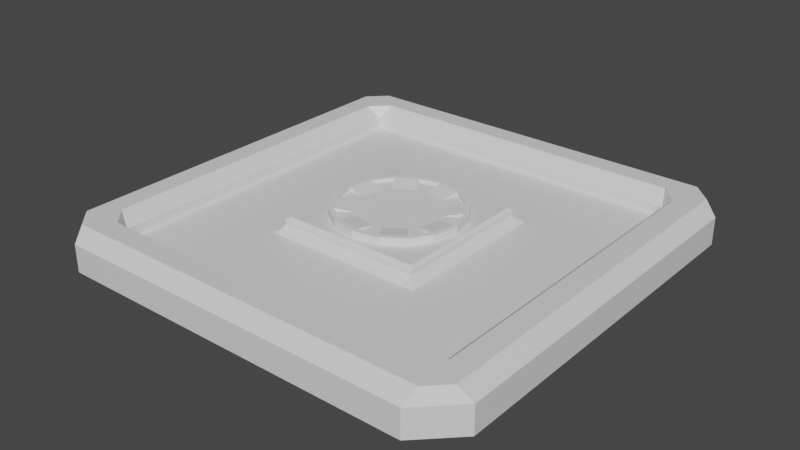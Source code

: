 # Source: Station.blend  (saved by Blender 2.90.8; exported with 4.5.12 LTS)
import bpy
from mathutils import Matrix  # noqa: F401  (used for matrix-valued properties, if any)

bpy.ops.wm.read_factory_settings(use_empty=True)
scene = bpy.context.scene
scene.name = 'Scene'

# ---- collections
col_collection = bpy.data.collections.new('Collection'); scene.collection.children.link(col_collection)

# ---- materials (node trees are filled in below, after node groups)
mat_material = bpy.data.materials.new('Material')
mat_material.alpha_threshold = 0.0
mat_material.use_transparent_shadow = False
mat_material.line_color = (0.0, 0.0, 0.0, 1.0)

# ---- material node trees
mat_material.use_nodes = True; mat_material.node_tree.nodes.clear()
_N = mat_material.node_tree.nodes; _L = mat_material.node_tree.links
n0 = _N.new('ShaderNodeOutputMaterial'); n0.name = 'Material Output'; n0.location = (300, 300)
n1 = _N.new('ShaderNodeBsdfPrincipled'); n1.name = 'Principled BSDF'; n1.location = (10, 300)
n1.distribution = 'GGX'
n1.subsurface_method = 'BURLEY'
n1.inputs[2].default_value = 0.4
n1.inputs[3].default_value = 1.45
n1.inputs[27].default_value = (0.0, 0.0, 0.0, 1.0)
n1.inputs[28].default_value = 1.0
_L.new(n1.outputs[0], n0.inputs[0])
n0.is_active_output = True

# ---- world
world_world = bpy.data.worlds.new('World'); scene.world = world_world
world_world.use_nodes = True; world_world.node_tree.nodes.clear()
_N = world_world.node_tree.nodes; _L = world_world.node_tree.links
n0 = _N.new('ShaderNodeOutputWorld'); n0.name = 'World Output'; n0.location = (300, 300)
n1 = _N.new('ShaderNodeBackground'); n1.name = 'Background'; n1.location = (10, 300)
n1.inputs[0].default_value = (0.05088, 0.05088, 0.05088, 1.0)
_L.new(n1.outputs[0], n0.inputs[0])
n0.is_active_output = True
world_world.color = (0.05088, 0.05088, 0.05088)
world_world.use_sun_shadow = False
world_world.sun_shadow_jitter_overblur = 0.0

# ---- meshes
me_cube = bpy.data.meshes.new('Cube')
me_cube.from_pydata([(2.351, -2.351, 0.122), (-2.351, -2.351, 0.122), (2.351, 2.351, 0.122), (-2.351, 2.351, 0.122), (1.108, -1.108, 0.122), (-1.108, -1.108, 0.122), (1.108, 1.108, 0.122), (-1.108, 1.108, 0.122), (1.033, -1.033, 0.1734), (-1.033, -1.033, 0.1734), (1.033, 1.033, 0.1734), (-1.033, 1.033, 0.1734), (0.9969, -0.9969, 0.2328), (-0.9969, -0.9969, 0.2328), (0.9969, 0.9969, 0.2328), (-0.9969, 0.9969, 0.2328), (2.573, -2.824, 0.433), (2.824, -2.573, 0.433), (-2.573, -2.824, 0.433), (-2.824, -2.573, 0.433), (2.824, 2.573, 0.433), (2.573, 2.824, 0.433), (-2.824, 2.573, 0.433), (-2.573, 2.824, 0.433), (2.278, -2.529, 0.433), (2.529, -2.278, 0.433), (2.351, -2.351, 0.2556), (-2.278, -2.529, 0.433), (-2.351, -2.351, 0.2556), (-2.529, -2.278, 0.433), (2.529, 2.278, 0.433), (2.278, 2.529, 0.433), (2.351, 2.351, 0.2556), (-2.529, 2.278, 0.433), (-2.351, 2.351, 0.2556), (-2.278, 2.529, 0.433), (-0.9545, 0.9545, 0.335), (-0.9969, 0.9969, 0.2926), (0.9545, 0.9545, 0.335), (0.9969, 0.9969, 0.2926), (-0.9545, -0.9545, 0.335), (-0.9969, -0.9969, 0.2926), (0.9545, -0.9545, 0.335), (0.9969, -0.9969, 0.2926), (2.505, 3.001, 0.122), (3.001, 2.505, 0.122), (2.505, 3.001, -0.122), (3.001, 2.505, -0.122), (3.001, -2.505, 0.122), (2.505, -3.001, 0.122), (3.001, -2.505, -0.122), (2.505, -3.001, -0.122), (-3.001, 2.505, 0.122), (-2.505, 3.001, 0.122), (-3.001, 2.505, -0.122), (-2.505, 3.001, -0.122), (-2.505, -3.001, 0.122), (-3.001, -2.505, 0.122), (-2.505, -3.001, -0.122), (-3.001, -2.505, -0.122), (2.505, -3.001, 0.2556), (3.001, -2.505, 0.2556), (2.824, -2.573, 0.433), (2.573, -2.824, 0.433), (-3.001, -2.505, 0.2556), (-2.505, -3.001, 0.2556), (-2.573, -2.824, 0.433), (-2.824, -2.573, 0.433), (3.001, 2.505, 0.2556), (2.505, 3.001, 0.2556), (2.573, 2.824, 0.433), (2.824, 2.573, 0.433), (-2.505, 3.001, 0.2556), (-3.001, 2.505, 0.2556), (-2.824, 2.573, 0.433), (-2.573, 2.824, 0.433)], [], [(21, 23, 35, 31), (56, 49, 60, 65), (52, 57, 64, 73), (51, 49, 56, 58), (44, 53, 72, 69), (47, 45, 48, 50), (3, 1, 5, 7), (2, 0, 26, 32), (3, 2, 32, 34), (16, 18, 66, 65, 60, 63), (6, 7, 11, 10), (1, 0, 4, 5), (2, 3, 7, 6), (0, 2, 6, 4), (8, 10, 14, 12), (4, 6, 10, 8), (7, 5, 9, 11), (5, 4, 8, 9), (38, 36, 40, 42), (11, 9, 13, 15), (9, 8, 12, 13), (10, 11, 15, 14), (18, 16, 24, 27), (0, 1, 28, 26), (54, 55, 46, 47, 50, 51, 58, 59), (48, 45, 68, 61), (17, 20, 30, 25), (12, 14, 39, 43), (1, 3, 34, 28), (22, 19, 29, 33), (20, 17, 62, 61, 68, 71), (19, 22, 74, 73, 64, 67), (23, 21, 70, 69, 72, 75), (24, 25, 26), (27, 28, 29), (30, 31, 32), (33, 34, 35), (16, 63, 62, 17), (18, 19, 67, 66), (20, 71, 70, 21), (22, 23, 75, 74), (26, 28, 27, 24), (32, 26, 25, 30), (28, 34, 33, 29), (34, 32, 31, 35), (21, 31, 30, 20), (24, 16, 17, 25), (22, 33, 35, 23), (29, 19, 18, 27), (59, 57, 52, 54), (13, 12, 43, 41), (14, 15, 37, 39), (42, 40, 41, 43), (36, 38, 39, 37), (40, 36, 37, 41), (38, 42, 43, 39), (15, 13, 41, 37), (60, 61, 62, 63), (64, 65, 66, 67), (68, 69, 70, 71), (72, 73, 74, 75), (45, 47, 46, 44), (58, 56, 57, 59), (49, 51, 50, 48), (53, 55, 54, 52), (64, 57, 56, 65), (48, 61, 60, 49), (44, 69, 68, 45), (72, 53, 52, 73), (55, 53, 44, 46)])
_uv = me_cube.uv_layers.new(name='UVMap')
_uv.uv.foreach_set('vector', [0.625, 0.4892, 0.625, 0.2608, 0.625, 0.2614, 0.625, 0.4886, 0.625, 0.9793, 0.625, 0.7707, 0.625, 0.7707, 0.625, 0.9793, 0.625, 0.2293, 0.625, 0.02066, 0.625, 0.02066, 0.625, 0.2293, 0.375, 0.7707, 0.625, 0.7707, 0.625, 0.9793, 0.375, 0.9793, 0.625, 0.4793, 0.625, 0.2707, 0.625, 0.2707, 0.625, 0.4793, 0.375, 0.5207, 0.625, 0.5207, 0.625, 0.7293, 0.375, 0.7293, 0.625, 0.25, 0.625, 0.0, 0.625, 0.0, 0.625, 0.25, 0.625, 0.5, 0.625, 0.75, 0.625, 0.75, 0.625, 0.5, 0.625, 0.25, 0.625, 0.5, 0.625, 0.5, 0.625, 0.25, 0.625, 0.7608, 0.625, 0.9892, 0.625, 0.9892, 0.625, 0.9793, 0.625, 0.7707, 0.625, 0.7608, 0.625, 0.5, 0.625, 0.25, 0.625, 0.25, 0.625, 0.5, 0.625, 1.0, 0.625, 0.75, 0.625, 0.75, 0.625, 1.0, 0.625, 0.5, 0.625, 0.25, 0.625, 0.25, 0.625, 0.5, 0.625, 0.75, 0.625, 0.5, 0.625, 0.5, 0.625, 0.75, 0.625, 0.75, 0.625, 0.5, 0.625, 0.5, 0.625, 0.75, 0.625, 0.75, 0.625, 0.5, 0.625, 0.5, 0.625, 0.75, 0.625, 0.25, 0.625, 0.0, 0.625, 0.0, 0.625, 0.25, 0.625, 1.0, 0.625, 0.75, 0.625, 0.75, 0.625, 1.0, 0.6303, 0.5053, 0.8697, 0.5053, 0.8697, 0.7447, 0.6303, 0.7447, 0.625, 0.25, 0.625, 0.0, 0.625, 0.0, 0.625, 0.25, 0.625, 1.0, 0.625, 0.75, 0.625, 0.75, 0.625, 1.0, 0.625, 0.5, 0.625, 0.25, 0.625, 0.25, 0.625, 0.5, 0.625, 0.9892, 0.625, 0.7608, 0.625, 0.7614, 0.625, 0.9886, 0.625, 0.75, 0.625, 1.0, 0.625, 1.0, 0.625, 0.75, 0.125, 0.5207, 0.1457, 0.5, 0.3543, 0.5, 0.375, 0.5207, 0.375, 0.7293, 0.3543, 0.75, 0.1457, 0.75, 0.125, 0.7293, 0.625, 0.7293, 0.625, 0.5207, 0.625, 0.5207, 0.625, 0.7293, 0.625, 0.7392, 0.625, 0.5108, 0.625, 0.5114, 0.625, 0.7386, 0.625, 0.75, 0.625, 0.5, 0.625, 0.5, 0.625, 0.75, 0.625, 0.0, 0.625, 0.25, 0.625, 0.25, 0.625, 0.0, 0.625, 0.2392, 0.625, 0.01075, 0.625, 0.01135, 0.625, 0.2386, 0.625, 0.5108, 0.625, 0.7392, 0.625, 0.7392, 0.625, 0.7293, 0.625, 0.5207, 0.625, 0.5108, 0.625, 0.01075, 0.625, 0.2392, 0.625, 0.2392, 0.625, 0.2293, 0.625, 0.02066, 0.625, 0.01075, 0.625, 0.2608, 0.625, 0.4892, 0.625, 0.4892, 0.625, 0.4793, 0.625, 0.2707, 0.625, 0.2608, 0.625, 0.7614, 0.625, 0.7386, 0.625, 0.75, 0.625, -0.01022, 0.625, 0.0, 0.625, 0.003905, 0.625, 0.5114, 0.625, 0.4886, 0.625, 0.5, 0.625, 0.2386, 0.625, 0.25, 0.625, 0.2614, 0.625, 0.7608, 0.625, 0.7608, 0.625, 0.7392, 0.625, 0.7392, 0.625, -0.01084, 0.625, 0.01783, 0.625, 0.01783, 0.625, -0.01084, 0.625, 0.5108, 0.625, 0.5108, 0.625, 0.4892, 0.625, 0.4892, 0.625, 0.2392, 0.625, 0.2608, 0.625, 0.2608, 0.625, 0.2392, 0.625, 0.75, 0.625, 1.0, 0.625, 0.9886, 0.625, 0.7614, 0.625, 0.5, 0.625, 0.75, 0.625, 0.7386, 0.625, 0.5114, 0.625, 0.0, 0.625, 0.25, 0.625, 0.2386, 0.625, 0.01135, 0.625, 0.25, 0.625, 0.5, 0.625, 0.4886, 0.625, 0.2614, 0.625, 0.4892, 0.625, 0.4886, 0.625, 0.5114, 0.625, 0.5108, 0.625, 0.7614, 0.625, 0.7608, 0.625, 0.7392, 0.625, 0.7386, 0.625, 0.2392, 0.625, 0.2386, 0.625, 0.2614, 0.625, 0.2608, 0.625, 0.01135, 0.625, 0.01075, 0.625, 0.0, 0.625, 0.0, 0.375, 0.02066, 0.625, 0.02066, 0.625, 0.2293, 0.375, 0.2293, 0.625, 1.0, 0.625, 0.75, 0.625, 0.75, 0.625, 1.0, 0.625, 0.5, 0.625, 0.25, 0.625, 0.25, 0.625, 0.5, 0.6303, 0.7447, 0.8697, 0.7447, 0.875, 0.75, 0.625, 0.75, 0.8697, 0.5053, 0.6303, 0.5053, 0.625, 0.5, 0.875, 0.5, 0.8697, 0.7447, 0.8697, 0.5053, 0.875, 0.5, 0.875, 0.75, 0.6303, 0.5053, 0.6303, 0.7447, 0.625, 0.75, 0.625, 0.5, 0.625, 0.25, 0.625, 0.0, 0.625, 0.0, 0.625, 0.25, 0.625, 0.7707, 0.625, 0.75, 0.625, 0.7392, 0.625, 0.7608, 0.625, 0.02066, 0.625, 0.003843, 0.625, 0.008005, 0.625, 0.01075, 0.625, 0.5207, 0.625, 0.5, 0.625, 0.4892, 0.625, 0.5108, 0.625, 0.2707, 0.625, 0.25, 0.625, 0.2392, 0.625, 0.2608, 0.625, 0.5207, 0.375, 0.5207, 0.375, 0.4793, 0.625, 0.4793, 0.375, 0.0, 0.625, 0.0, 0.625, 0.02066, 0.375, 0.02066, 0.625, 0.7707, 0.375, 0.7707, 0.375, 0.7293, 0.625, 0.7293, 0.625, 0.2707, 0.375, 0.2707, 0.375, 0.2293, 0.625, 0.2293, 0.625, 0.02066, 0.625, 0.02066, 0.625, 0.0, 0.625, 0.0, 0.625, 0.7293, 0.625, 0.7293, 0.625, 0.7707, 0.625, 0.7707, 0.625, 0.4793, 0.625, 0.4793, 0.625, 0.5207, 0.625, 0.5207, 0.625, 0.2707, 0.625, 0.2707, 0.625, 0.2293, 0.625, 0.2293, 0.375, 0.2707, 0.625, 0.2707, 0.625, 0.4793, 0.375, 0.4793])
me_cube.materials.append(mat_material)
me_cube.use_remesh_preserve_volume = False
me_cube.use_remesh_preserve_attributes = False
me_cube.use_mirror_vertex_groups = False
me_cube.update()
me_cylinder = bpy.data.meshes.new('Cylinder')
me_cylinder.from_pydata([(1.405e-08, 0.8875, -0.05452), (1.405e-08, 0.8875, 0.06132), (0.3396, 0.8199, -0.05452), (0.3396, 0.8199, 0.06132), (0.6275, 0.6275, -0.05452), (0.6275, 0.6275, 0.06132), (0.8199, 0.3396, -0.05452), (0.8199, 0.3396, 0.06132), (0.8875, -4.131e-08, -0.05452), (0.8875, -4.131e-08, 0.06132), (0.8199, -0.3396, -0.05452), (0.8199, -0.3396, 0.06132), (0.6275, -0.6275, -0.05452), (0.6275, -0.6275, 0.06132), (0.3396, -0.8199, -0.05452), (0.3396, -0.8199, 0.06132), (1.48e-07, -0.8875, -0.05452), (1.48e-07, -0.8875, 0.06132), (-0.3396, -0.8199, -0.05452), (-0.3396, -0.8199, 0.06132), (-0.6275, -0.6275, -0.05452), (-0.6275, -0.6275, 0.06132), (-0.8199, -0.3396, -0.05452), (-0.8199, -0.3396, 0.06132), (-0.8875, 8.067e-09, -0.05452), (-0.8875, 8.067e-09, 0.06132), (-0.8199, 0.3396, -0.05452), (-0.8199, 0.3396, 0.06132), (-0.6275, 0.6275, -0.05452), (-0.6275, 0.6275, 0.06132), (-0.3396, 0.8199, -0.05452), (-0.3396, 0.8199, 0.06132), (0.3136, 0.7571, 0.06132), (1.682e-08, 0.8195, 0.06132), (0.5794, 0.5794, 0.06132), (0.7571, 0.3136, 0.06132), (0.8195, -3.729e-08, 0.06132), (0.7571, -0.3136, 0.06132), (0.5794, -0.5794, 0.06132), (0.3136, -0.7571, 0.06132), (1.406e-07, -0.8195, 0.06132), (-0.3136, -0.7571, 0.06132), (-0.5794, -0.5794, 0.06132), (-0.7571, -0.3136, 0.06132), (-0.8195, 8.305e-09, 0.06132), (-0.7571, 0.3136, 0.06132), (-0.5794, 0.5794, 0.06132), (-0.3136, 0.7571, 0.06132), (0.3136, 0.7571, 0.01668), (1.678e-08, 0.8195, 0.01668), (0.5794, 0.5794, 0.01668), (0.7571, 0.3136, 0.01668), (0.8195, -3.729e-08, 0.01668), (0.7571, -0.3136, 0.01668), (0.5794, -0.5794, 0.01668), (0.3136, -0.7571, 0.01668), (1.405e-07, -0.8195, 0.01668), (-0.3136, -0.7571, 0.01668), (-0.5794, -0.5794, 0.01668), (-0.7571, -0.3136, 0.01668), (-0.8195, 8.305e-09, 0.01668), (-0.7571, 0.3136, 0.01668), (-0.5794, 0.5794, 0.01668), (-0.3136, 0.7571, 0.01668), (0.2526, 0.4505, 0.00803), (-0.06099, 0.5128, 0.00803), (0.4971, 0.1399, 0.00803), (0.3195, 0.4058, 0.00803), (0.4505, -0.2526, 0.00803), (0.5128, 0.06099, 0.00803), (0.1399, -0.4971, 0.00803), (0.4058, -0.3195, 0.00803), (-0.2526, -0.4505, 0.00803), (0.06099, -0.5128, 0.00803), (-0.4971, -0.1399, 0.00803), (-0.3195, -0.4058, 0.00803), (-0.4505, 0.2526, 0.00803), (-0.5128, -0.06099, 0.00803), (-0.1399, 0.4971, 0.00803), (-0.4058, 0.3195, 0.00803), (0.2526, 0.4505, -0.0366), (-0.06099, 0.5128, -0.0366), (0.4971, 0.1399, -0.0366), (0.3195, 0.4058, -0.0366), (0.4505, -0.2526, -0.0366), (0.5128, 0.06099, -0.0366), (0.1399, -0.4971, -0.0366), (0.4058, -0.3195, -0.0366), (-0.2526, -0.4505, -0.0366), (0.06099, -0.5128, -0.0366), (-0.4971, -0.1399, -0.0366), (-0.3195, -0.4058, -0.0366), (-0.4505, 0.2526, -0.0366), (-0.5128, -0.06099, -0.0366), (-0.1399, 0.4971, -0.0366), (-0.4058, 0.3195, -0.0366)], [], [(0, 1, 3, 2), (2, 3, 5, 4), (4, 5, 7, 6), (6, 7, 9, 8), (8, 9, 11, 10), (10, 11, 13, 12), (12, 13, 15, 14), (14, 15, 17, 16), (16, 17, 19, 18), (18, 19, 21, 20), (20, 21, 23, 22), (22, 23, 25, 24), (24, 25, 27, 26), (26, 27, 29, 28), (11, 9, 36, 37), (28, 29, 31, 30), (30, 31, 1, 0), (0, 2, 4, 6, 8, 10, 12, 14, 16, 18, 20, 22, 24, 26, 28, 30), (44, 60, 93, 77), (21, 19, 41, 42), (31, 29, 46, 47), (7, 5, 34, 35), (17, 15, 39, 40), (3, 1, 33, 32), (27, 25, 44, 45), (13, 11, 37, 38), (23, 21, 42, 43), (1, 31, 47, 33), (9, 7, 35, 36), (19, 17, 40, 41), (29, 27, 45, 46), (5, 3, 32, 34), (15, 13, 38, 39), (25, 23, 43, 44), (48, 49, 63, 62, 61, 60, 59, 58, 57, 56, 55, 54, 53, 52, 51, 50), (36, 35, 51, 52), (44, 43, 59, 60), (54, 55, 86, 87), (36, 52, 85, 69), (38, 37, 53, 54), (46, 45, 61, 62), (43, 42, 75, 74), (51, 35, 66, 82), (40, 39, 55, 56), (34, 50, 83, 67), (33, 47, 63, 49), (52, 53, 84, 85), (34, 32, 48, 50), (42, 41, 57, 58), (59, 43, 74, 90), (74, 75, 91, 90), (68, 69, 85, 84), (76, 77, 93, 92), (70, 71, 87, 86), (78, 79, 95, 94), (64, 65, 81, 80), (72, 73, 89, 88), (66, 67, 83, 82), (45, 44, 77, 76), (53, 37, 68, 84), (56, 57, 88, 89), (32, 33, 65, 64), (61, 45, 76, 92), (47, 46, 79, 78), (38, 54, 87, 71), (58, 59, 90, 91), (35, 34, 67, 66), (46, 62, 95, 79), (55, 39, 70, 86), (60, 61, 92, 93), (37, 36, 69, 68), (63, 47, 78, 94), (49, 48, 80, 81), (40, 56, 89, 73), (62, 63, 94, 95), (39, 38, 71, 70), (33, 49, 81, 65), (50, 51, 82, 83), (48, 32, 64, 80), (42, 58, 91, 75), (41, 40, 73, 72), (57, 41, 72, 88)])
_uv = me_cylinder.uv_layers.new(name='UVMap')
_uv.uv.foreach_set('vector', [1.0, 0.5, 1.0, 1.0, 0.9375, 1.0, 0.9375, 0.5, 0.9375, 0.5, 0.9375, 1.0, 0.875, 1.0, 0.875, 0.5, 0.875, 0.5, 0.875, 1.0, 0.8125, 1.0, 0.8125, 0.5, 0.8125, 0.5, 0.8125, 1.0, 0.75, 1.0, 0.75, 0.5, 0.75, 0.5, 0.75, 1.0, 0.6875, 1.0, 0.6875, 0.5, 0.6875, 0.5, 0.6875, 1.0, 0.625, 1.0, 0.625, 0.5, 0.625, 0.5, 0.625, 1.0, 0.5625, 1.0, 0.5625, 0.5, 0.5625, 0.5, 0.5625, 1.0, 0.5, 1.0, 0.5, 0.5, 0.5, 0.5, 0.5, 1.0, 0.4375, 1.0, 0.4375, 0.5, 0.4375, 0.5, 0.4375, 1.0, 0.375, 1.0, 0.375, 0.5, 0.375, 0.5, 0.375, 1.0, 0.3125, 1.0, 0.3125, 0.5, 0.3125, 0.5, 0.3125, 1.0, 0.25, 1.0, 0.25, 0.5, 0.25, 0.5, 0.25, 1.0, 0.1875, 1.0, 0.1875, 0.5, 0.1875, 0.5, 0.1875, 1.0, 0.125, 1.0, 0.125, 0.5, 0.6875, 1.0, 0.75, 1.0, 0.75, 1.0, 0.6875, 1.0, 0.125, 0.5, 0.125, 1.0, 0.0625, 1.0, 0.0625, 0.5, 0.0625, 0.5, 0.0625, 1.0, 0.0, 1.0, 0.0, 0.5, 0.75, 0.49, 0.8418, 0.4717, 0.9197, 0.4197, 0.9717, 0.3418, 0.99, 0.25, 0.9717, 0.1582, 0.9197, 0.08029, 0.8418, 0.02827, 0.75, 0.01, 0.6582, 0.02827, 0.5803, 0.08029, 0.5283, 0.1582, 0.51, 0.25, 0.5283, 0.3418, 0.5803, 0.4197, 0.6582, 0.4717, 0.25, 1.0, 0.25, 1.0, 0.25, 1.0, 0.25, 1.0, 0.375, 1.0, 0.4375, 1.0, 0.4375, 1.0, 0.375, 1.0, 0.0625, 1.0, 0.125, 1.0, 0.125, 1.0, 0.0625, 1.0, 0.8125, 1.0, 0.875, 1.0, 0.875, 1.0, 0.8125, 1.0, 0.5, 1.0, 0.5625, 1.0, 0.5625, 1.0, 0.5, 1.0, 0.9375, 1.0, 1.0, 1.0, 1.0, 1.0, 0.9375, 1.0, 0.1875, 1.0, 0.25, 1.0, 0.25, 1.0, 0.1875, 1.0, 0.625, 1.0, 0.6875, 1.0, 0.6875, 1.0, 0.625, 1.0, 0.3125, 1.0, 0.375, 1.0, 0.375, 1.0, 0.3125, 1.0, 0.0, 1.0, 0.0625, 1.0, 0.0625, 1.0, 0.0, 1.0, 0.75, 1.0, 0.8125, 1.0, 0.8125, 1.0, 0.75, 1.0, 0.4375, 1.0, 0.5, 1.0, 0.5, 1.0, 0.4375, 1.0, 0.125, 1.0, 0.1875, 1.0, 0.1875, 1.0, 0.125, 1.0, 0.875, 1.0, 0.9375, 1.0, 0.9375, 1.0, 0.875, 1.0, 0.5625, 1.0, 0.625, 1.0, 0.625, 1.0, 0.5625, 1.0, 0.25, 1.0, 0.3125, 1.0, 0.3125, 1.0, 0.25, 1.0, 0.3418, 0.4717, 0.25, 0.49, 0.1582, 0.4717, 0.08029, 0.4197, 0.02827, 0.3418, 0.01, 0.25, 0.02827, 0.1582, 0.08029, 0.08029, 0.1582, 0.02827, 0.25, 0.01, 0.3418, 0.02827, 0.4197, 0.08029, 0.4717, 0.1582, 0.49, 0.25, 0.4717, 0.3418, 0.4197, 0.4197, 0.75, 1.0, 0.8125, 1.0, 0.8125, 1.0, 0.75, 1.0, 0.25, 1.0, 0.3125, 1.0, 0.3125, 1.0, 0.25, 1.0, 0.4197, 0.08029, 0.3418, 0.02827, 0.3418, 0.02827, 0.4197, 0.08029, 0.75, 1.0, 0.75, 1.0, 0.75, 1.0, 0.75, 1.0, 0.625, 1.0, 0.6875, 1.0, 0.6875, 1.0, 0.625, 1.0, 0.125, 1.0, 0.1875, 1.0, 0.1875, 1.0, 0.125, 1.0, 0.3125, 1.0, 0.375, 1.0, 0.375, 1.0, 0.3125, 1.0, 0.8125, 1.0, 0.8125, 1.0, 0.8125, 1.0, 0.8125, 1.0, 0.5, 1.0, 0.5625, 1.0, 0.5625, 1.0, 0.5, 1.0, 0.875, 1.0, 0.875, 1.0, 0.875, 1.0, 0.875, 1.0, 0.0, 1.0, 0.0625, 1.0, 0.0625, 1.0, 0.0, 1.0, 0.49, 0.25, 0.4717, 0.1582, 0.4717, 0.1582, 0.49, 0.25, 0.875, 1.0, 0.9375, 1.0, 0.9375, 1.0, 0.875, 1.0, 0.375, 1.0, 0.4375, 1.0, 0.4375, 1.0, 0.375, 1.0, 0.3125, 1.0, 0.3125, 1.0, 0.3125, 1.0, 0.3125, 1.0, 0.3125, 1.0, 0.375, 1.0, 0.375, 1.0, 0.3125, 1.0, 0.6875, 1.0, 0.75, 1.0, 0.75, 1.0, 0.6875, 1.0, 0.1875, 1.0, 0.25, 1.0, 0.25, 1.0, 0.1875, 1.0, 0.5625, 1.0, 0.625, 1.0, 0.625, 1.0, 0.5625, 1.0, 0.0625, 1.0, 0.125, 1.0, 0.125, 1.0, 0.0625, 1.0, 0.9375, 1.0, 1.0, 1.0, 1.0, 1.0, 0.9375, 1.0, 0.4375, 1.0, 0.5, 1.0, 0.5, 1.0, 0.4375, 1.0, 0.8125, 1.0, 0.875, 1.0, 0.875, 1.0, 0.8125, 1.0, 0.1875, 1.0, 0.25, 1.0, 0.25, 1.0, 0.1875, 1.0, 0.6875, 1.0, 0.6875, 1.0, 0.6875, 1.0, 0.6875, 1.0, 0.25, 0.01, 0.1582, 0.02827, 0.1582, 0.02827, 0.25, 0.01, 0.9375, 1.0, 1.0, 1.0, 1.0, 1.0, 0.9375, 1.0, 0.1875, 1.0, 0.1875, 1.0, 0.1875, 1.0, 0.1875, 1.0, 0.0625, 1.0, 0.125, 1.0, 0.125, 1.0, 0.0625, 1.0, 0.625, 1.0, 0.625, 1.0, 0.625, 1.0, 0.625, 1.0, 0.08029, 0.08029, 0.02827, 0.1582, 0.02827, 0.1582, 0.08029, 0.08029, 0.8125, 1.0, 0.875, 1.0, 0.875, 1.0, 0.8125, 1.0, 0.125, 1.0, 0.125, 1.0, 0.125, 1.0, 0.125, 1.0, 0.5625, 1.0, 0.5625, 1.0, 0.5625, 1.0, 0.5625, 1.0, 0.01, 0.25, 0.02827, 0.3418, 0.02827, 0.3418, 0.01, 0.25, 0.6875, 1.0, 0.75, 1.0, 0.75, 1.0, 0.6875, 1.0, 0.0625, 1.0, 0.0625, 1.0, 0.0625, 1.0, 0.0625, 1.0, 0.25, 0.49, 0.3418, 0.4717, 0.3418, 0.4717, 0.25, 0.49, 0.5, 1.0, 0.5, 1.0, 0.5, 1.0, 0.5, 1.0, 0.08029, 0.4197, 0.1582, 0.4717, 0.1582, 0.4717, 0.08029, 0.4197, 0.5625, 1.0, 0.625, 1.0, 0.625, 1.0, 0.5625, 1.0, 0.0, 1.0, 0.0, 1.0, 0.0, 1.0, 0.0, 1.0, 0.4197, 0.4197, 0.4717, 0.3418, 0.4717, 0.3418, 0.4197, 0.4197, 0.9375, 1.0, 0.9375, 1.0, 0.9375, 1.0, 0.9375, 1.0, 0.375, 1.0, 0.375, 1.0, 0.375, 1.0, 0.375, 1.0, 0.4375, 1.0, 0.5, 1.0, 0.5, 1.0, 0.4375, 1.0, 0.4375, 1.0, 0.4375, 1.0, 0.4375, 1.0, 0.4375, 1.0])
me_cylinder.use_remesh_fix_poles = True
me_cylinder.use_remesh_preserve_attributes = False
me_cylinder.use_mirror_vertex_groups = False
me_cylinder.update()

# ---- objects
ob_cube = bpy.data.objects.new('Cube', me_cube)
ob_cylinder = bpy.data.objects.new('Cylinder', me_cylinder)

# ---- transforms, parenting, visibility, modifiers, constraints
ob_cube.location = (0.0, 0.0, 0.0)
ob_cube.lock_rotations_4d = False
ob_cube.empty_display_type = 'ARROWS'
ob_cube.lineart.crease_threshold = 0.0
ob_cylinder.location = (0.0, 0.0, 0.3708)
ob_cylinder.lineart.crease_threshold = 0.0

# ---- collection membership
col_collection.objects.link(ob_cube)
col_collection.objects.link(ob_cylinder)

# ---- scene / render settings (as saved in the file)
scene.frame_start = 1; scene.frame_end = 250; scene.frame_set(1)
scene.render.engine = 'BLENDER_EEVEE_NEXT'
scene.cycles.use_denoising = False
scene.cycles.samples = 128
scene.cycles.sampling_pattern = 'TABULATED_SOBOL'
scene.cycles.use_adaptive_sampling = False
scene.cycles.use_light_tree = False
scene.view_settings.view_transform = 'Filmic'
bpy.context.view_layer.update()

# ---- added for rendering (the .blend has no active camera and no usable light): camera, sun
cam_auto = bpy.data.cameras.new('AutoCamera')
cam_auto.lens = 50.0
cam_auto.sensor_width = 36.0
cam_auto.clip_end = 1000.0
ob_auto_camera = bpy.data.objects.new('AutoCamera', cam_auto)
scene.collection.objects.link(ob_auto_camera)
ob_auto_camera.location = (7.87136, -9.44563, 6.45256)
ob_auto_camera.rotation_euler = (1.09748, -7.21219e-08, 0.694738)
scene.camera = ob_auto_camera
light_auto_sun = bpy.data.lights.new('AutoSun', 'SUN')
light_auto_sun.energy = 3.0
light_auto_sun.angle = 0.0523599
ob_auto_sun = bpy.data.objects.new('AutoSun', light_auto_sun)
scene.collection.objects.link(ob_auto_sun)
ob_auto_sun.rotation_euler = (0.872665, 0.174533, 0.523599)
bpy.context.view_layer.update()
